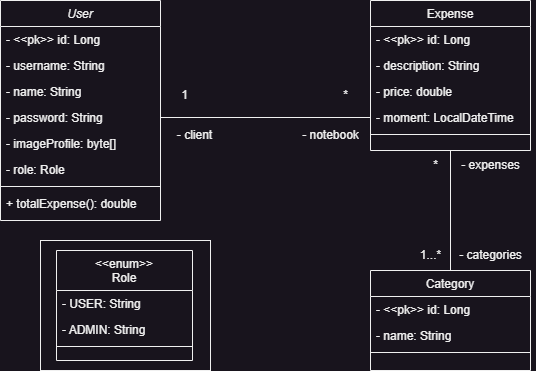

The diagram above was exported from draw.io. Its source (the exported page's mxGraphModel, read from the mxfile embedded in the PNG):
<mxGraphModel dx="1418" dy="828" grid="1" gridSize="10" guides="1" tooltips="1" connect="1" arrows="1" fold="1" page="1" pageScale="1" pageWidth="827" pageHeight="1169" math="0" shadow="0">
  <root>
    <mxCell id="WIyWlLk6GJQsqaUBKTNV-0" />
    <mxCell id="WIyWlLk6GJQsqaUBKTNV-1" parent="WIyWlLk6GJQsqaUBKTNV-0" />
    <mxCell id="zkfFHV4jXpPFQw0GAbJ--0" value="User" style="swimlane;fontStyle=2;align=center;verticalAlign=top;childLayout=stackLayout;horizontal=1;startSize=26;horizontalStack=0;resizeParent=1;resizeLast=0;collapsible=1;marginBottom=0;rounded=0;shadow=0;strokeWidth=1;" parent="WIyWlLk6GJQsqaUBKTNV-1" vertex="1">
      <mxGeometry x="220" y="110" width="160" height="220" as="geometry">
        <mxRectangle x="230" y="140" width="160" height="26" as="alternateBounds" />
      </mxGeometry>
    </mxCell>
    <mxCell id="zkfFHV4jXpPFQw0GAbJ--1" value="- &lt;&lt;pk&gt;&gt; id: Long" style="text;align=left;verticalAlign=top;spacingLeft=4;spacingRight=4;overflow=hidden;rotatable=0;points=[[0,0.5],[1,0.5]];portConstraint=eastwest;" parent="zkfFHV4jXpPFQw0GAbJ--0" vertex="1">
      <mxGeometry y="26" width="160" height="26" as="geometry" />
    </mxCell>
    <mxCell id="zkfFHV4jXpPFQw0GAbJ--2" value="- username: String" style="text;align=left;verticalAlign=top;spacingLeft=4;spacingRight=4;overflow=hidden;rotatable=0;points=[[0,0.5],[1,0.5]];portConstraint=eastwest;rounded=0;shadow=0;html=0;" parent="zkfFHV4jXpPFQw0GAbJ--0" vertex="1">
      <mxGeometry y="52" width="160" height="26" as="geometry" />
    </mxCell>
    <mxCell id="puiqZnabxCfFbtPqem18-1" value="- name: String" style="text;align=left;verticalAlign=top;spacingLeft=4;spacingRight=4;overflow=hidden;rotatable=0;points=[[0,0.5],[1,0.5]];portConstraint=eastwest;" parent="zkfFHV4jXpPFQw0GAbJ--0" vertex="1">
      <mxGeometry y="78" width="160" height="26" as="geometry" />
    </mxCell>
    <mxCell id="puiqZnabxCfFbtPqem18-4" value="- password: String" style="text;align=left;verticalAlign=top;spacingLeft=4;spacingRight=4;overflow=hidden;rotatable=0;points=[[0,0.5],[1,0.5]];portConstraint=eastwest;" parent="zkfFHV4jXpPFQw0GAbJ--0" vertex="1">
      <mxGeometry y="104" width="160" height="26" as="geometry" />
    </mxCell>
    <mxCell id="puiqZnabxCfFbtPqem18-6" value="- imageProfile: byte[]" style="text;align=left;verticalAlign=top;spacingLeft=4;spacingRight=4;overflow=hidden;rotatable=0;points=[[0,0.5],[1,0.5]];portConstraint=eastwest;labelBorderColor=none;html=1;fontSize=12;" parent="zkfFHV4jXpPFQw0GAbJ--0" vertex="1">
      <mxGeometry y="130" width="160" height="26" as="geometry" />
    </mxCell>
    <mxCell id="puiqZnabxCfFbtPqem18-7" value="- role: Role" style="text;align=left;verticalAlign=top;spacingLeft=4;spacingRight=4;overflow=hidden;rotatable=0;points=[[0,0.5],[1,0.5]];portConstraint=eastwest;" parent="zkfFHV4jXpPFQw0GAbJ--0" vertex="1">
      <mxGeometry y="156" width="160" height="26" as="geometry" />
    </mxCell>
    <mxCell id="puiqZnabxCfFbtPqem18-3" value="" style="line;html=1;strokeWidth=1;align=left;verticalAlign=middle;spacingTop=-1;spacingLeft=3;spacingRight=3;rotatable=0;labelPosition=right;points=[];portConstraint=eastwest;" parent="zkfFHV4jXpPFQw0GAbJ--0" vertex="1">
      <mxGeometry y="182" width="160" height="8" as="geometry" />
    </mxCell>
    <mxCell id="puiqZnabxCfFbtPqem18-8" value="+ totalExpense(): double" style="text;align=left;verticalAlign=top;spacingLeft=4;spacingRight=4;overflow=hidden;rotatable=0;points=[[0,0.5],[1,0.5]];portConstraint=eastwest;" parent="zkfFHV4jXpPFQw0GAbJ--0" vertex="1">
      <mxGeometry y="190" width="160" height="26" as="geometry" />
    </mxCell>
    <mxCell id="puiqZnabxCfFbtPqem18-20" style="edgeStyle=orthogonalEdgeStyle;rounded=0;orthogonalLoop=1;jettySize=auto;html=1;entryX=0.5;entryY=0;entryDx=0;entryDy=0;endArrow=none;endFill=0;" parent="WIyWlLk6GJQsqaUBKTNV-1" source="zkfFHV4jXpPFQw0GAbJ--17" target="puiqZnabxCfFbtPqem18-14" edge="1">
      <mxGeometry relative="1" as="geometry" />
    </mxCell>
    <mxCell id="zkfFHV4jXpPFQw0GAbJ--17" value="Expense" style="swimlane;fontStyle=0;align=center;verticalAlign=top;childLayout=stackLayout;horizontal=1;startSize=26;horizontalStack=0;resizeParent=1;resizeLast=0;collapsible=1;marginBottom=0;rounded=0;shadow=0;strokeWidth=1;" parent="WIyWlLk6GJQsqaUBKTNV-1" vertex="1">
      <mxGeometry x="590" y="110" width="160" height="150" as="geometry">
        <mxRectangle x="550" y="140" width="160" height="26" as="alternateBounds" />
      </mxGeometry>
    </mxCell>
    <mxCell id="puiqZnabxCfFbtPqem18-10" value="- &lt;&lt;pk&gt;&gt; id: Long" style="text;align=left;verticalAlign=top;spacingLeft=4;spacingRight=4;overflow=hidden;rotatable=0;points=[[0,0.5],[1,0.5]];portConstraint=eastwest;" parent="zkfFHV4jXpPFQw0GAbJ--17" vertex="1">
      <mxGeometry y="26" width="160" height="26" as="geometry" />
    </mxCell>
    <mxCell id="puiqZnabxCfFbtPqem18-11" value="- description: String" style="text;align=left;verticalAlign=top;spacingLeft=4;spacingRight=4;overflow=hidden;rotatable=0;points=[[0,0.5],[1,0.5]];portConstraint=eastwest;rounded=0;shadow=0;html=0;" parent="zkfFHV4jXpPFQw0GAbJ--17" vertex="1">
      <mxGeometry y="52" width="160" height="26" as="geometry" />
    </mxCell>
    <mxCell id="puiqZnabxCfFbtPqem18-12" value="- price: double" style="text;align=left;verticalAlign=top;spacingLeft=4;spacingRight=4;overflow=hidden;rotatable=0;points=[[0,0.5],[1,0.5]];portConstraint=eastwest;rounded=0;shadow=0;html=0;" parent="zkfFHV4jXpPFQw0GAbJ--17" vertex="1">
      <mxGeometry y="78" width="160" height="26" as="geometry" />
    </mxCell>
    <mxCell id="puiqZnabxCfFbtPqem18-13" value="- moment: LocalDateTime" style="text;align=left;verticalAlign=top;spacingLeft=4;spacingRight=4;overflow=hidden;rotatable=0;points=[[0,0.5],[1,0.5]];portConstraint=eastwest;rounded=0;shadow=0;html=0;" parent="zkfFHV4jXpPFQw0GAbJ--17" vertex="1">
      <mxGeometry y="104" width="160" height="26" as="geometry" />
    </mxCell>
    <mxCell id="zkfFHV4jXpPFQw0GAbJ--23" value="" style="line;html=1;strokeWidth=1;align=left;verticalAlign=middle;spacingTop=-1;spacingLeft=3;spacingRight=3;rotatable=0;labelPosition=right;points=[];portConstraint=eastwest;" parent="zkfFHV4jXpPFQw0GAbJ--17" vertex="1">
      <mxGeometry y="130" width="160" height="8" as="geometry" />
    </mxCell>
    <mxCell id="puiqZnabxCfFbtPqem18-14" value="Category" style="swimlane;fontStyle=0;align=center;verticalAlign=top;childLayout=stackLayout;horizontal=1;startSize=26;horizontalStack=0;resizeParent=1;resizeLast=0;collapsible=1;marginBottom=0;rounded=0;shadow=0;strokeWidth=1;" parent="WIyWlLk6GJQsqaUBKTNV-1" vertex="1">
      <mxGeometry x="590" y="380" width="160" height="100" as="geometry">
        <mxRectangle x="550" y="140" width="160" height="26" as="alternateBounds" />
      </mxGeometry>
    </mxCell>
    <mxCell id="puiqZnabxCfFbtPqem18-15" value="- &lt;&lt;pk&gt;&gt; id: Long" style="text;align=left;verticalAlign=top;spacingLeft=4;spacingRight=4;overflow=hidden;rotatable=0;points=[[0,0.5],[1,0.5]];portConstraint=eastwest;" parent="puiqZnabxCfFbtPqem18-14" vertex="1">
      <mxGeometry y="26" width="160" height="26" as="geometry" />
    </mxCell>
    <mxCell id="puiqZnabxCfFbtPqem18-16" value="- name: String" style="text;align=left;verticalAlign=top;spacingLeft=4;spacingRight=4;overflow=hidden;rotatable=0;points=[[0,0.5],[1,0.5]];portConstraint=eastwest;rounded=0;shadow=0;html=0;" parent="puiqZnabxCfFbtPqem18-14" vertex="1">
      <mxGeometry y="52" width="160" height="26" as="geometry" />
    </mxCell>
    <mxCell id="puiqZnabxCfFbtPqem18-19" value="" style="line;html=1;strokeWidth=1;align=left;verticalAlign=middle;spacingTop=-1;spacingLeft=3;spacingRight=3;rotatable=0;labelPosition=right;points=[];portConstraint=eastwest;" parent="puiqZnabxCfFbtPqem18-14" vertex="1">
      <mxGeometry y="78" width="160" height="8" as="geometry" />
    </mxCell>
    <mxCell id="puiqZnabxCfFbtPqem18-21" value="&lt;&lt;enum&gt;&gt;&#10;Role" style="swimlane;fontStyle=0;align=center;verticalAlign=top;childLayout=stackLayout;horizontal=1;startSize=40;horizontalStack=0;resizeParent=1;resizeLast=0;collapsible=1;marginBottom=0;rounded=0;shadow=0;strokeWidth=1;" parent="WIyWlLk6GJQsqaUBKTNV-1" vertex="1">
      <mxGeometry x="276" y="360" width="136" height="110" as="geometry">
        <mxRectangle x="254" y="370" width="160" height="26" as="alternateBounds" />
      </mxGeometry>
    </mxCell>
    <mxCell id="puiqZnabxCfFbtPqem18-26" value="- USER: String" style="text;align=left;verticalAlign=top;spacingLeft=4;spacingRight=4;overflow=hidden;rotatable=0;points=[[0,0.5],[1,0.5]];portConstraint=eastwest;rounded=0;shadow=0;html=0;" parent="puiqZnabxCfFbtPqem18-21" vertex="1">
      <mxGeometry y="40" width="136" height="26" as="geometry" />
    </mxCell>
    <mxCell id="puiqZnabxCfFbtPqem18-27" value="- ADMIN: String" style="text;align=left;verticalAlign=top;spacingLeft=4;spacingRight=4;overflow=hidden;rotatable=0;points=[[0,0.5],[1,0.5]];portConstraint=eastwest;rounded=0;shadow=0;html=0;" parent="puiqZnabxCfFbtPqem18-21" vertex="1">
      <mxGeometry y="66" width="136" height="26" as="geometry" />
    </mxCell>
    <mxCell id="puiqZnabxCfFbtPqem18-29" value="" style="line;html=1;strokeWidth=1;align=left;verticalAlign=middle;spacingTop=-1;spacingLeft=3;spacingRight=3;rotatable=0;labelPosition=right;points=[];portConstraint=eastwest;" parent="puiqZnabxCfFbtPqem18-21" vertex="1">
      <mxGeometry y="92" width="136" height="8" as="geometry" />
    </mxCell>
    <mxCell id="puiqZnabxCfFbtPqem18-32" value="" style="rounded=0;whiteSpace=wrap;html=1;gradientColor=none;fillColor=none;" parent="WIyWlLk6GJQsqaUBKTNV-1" vertex="1">
      <mxGeometry x="260" y="350" width="170" height="130" as="geometry" />
    </mxCell>
    <mxCell id="puiqZnabxCfFbtPqem18-33" value="- client" style="text;html=1;align=center;verticalAlign=middle;resizable=0;points=[];autosize=1;strokeColor=none;fillColor=none;" parent="WIyWlLk6GJQsqaUBKTNV-1" vertex="1">
      <mxGeometry x="384" y="230" width="60" height="30" as="geometry" />
    </mxCell>
    <mxCell id="puiqZnabxCfFbtPqem18-34" value="- notebook" style="text;html=1;align=center;verticalAlign=middle;resizable=0;points=[];autosize=1;strokeColor=none;fillColor=none;" parent="WIyWlLk6GJQsqaUBKTNV-1" vertex="1">
      <mxGeometry x="510" y="230" width="80" height="30" as="geometry" />
    </mxCell>
    <mxCell id="puiqZnabxCfFbtPqem18-35" value="- categories" style="text;html=1;align=center;verticalAlign=middle;resizable=0;points=[];autosize=1;strokeColor=none;fillColor=none;" parent="WIyWlLk6GJQsqaUBKTNV-1" vertex="1">
      <mxGeometry x="665" y="350" width="90" height="30" as="geometry" />
    </mxCell>
    <mxCell id="puiqZnabxCfFbtPqem18-36" value="- expenses" style="text;html=1;align=center;verticalAlign=middle;resizable=0;points=[];autosize=1;strokeColor=none;fillColor=none;" parent="WIyWlLk6GJQsqaUBKTNV-1" vertex="1">
      <mxGeometry x="670" y="260" width="80" height="30" as="geometry" />
    </mxCell>
    <mxCell id="puiqZnabxCfFbtPqem18-38" value="&lt;font style=&quot;font-size: 12px;&quot;&gt;*&lt;/font&gt;" style="text;html=1;align=center;verticalAlign=middle;resizable=0;points=[];autosize=1;strokeColor=none;fillColor=none;" parent="WIyWlLk6GJQsqaUBKTNV-1" vertex="1">
      <mxGeometry x="640" y="260" width="30" height="30" as="geometry" />
    </mxCell>
    <mxCell id="puiqZnabxCfFbtPqem18-39" value="&lt;font style=&quot;font-size: 12px;&quot;&gt;1...*&lt;/font&gt;" style="text;html=1;align=center;verticalAlign=middle;resizable=0;points=[];autosize=1;strokeColor=none;fillColor=none;" parent="WIyWlLk6GJQsqaUBKTNV-1" vertex="1">
      <mxGeometry x="630" y="350" width="40" height="30" as="geometry" />
    </mxCell>
    <mxCell id="r03QlUdj4ur0iOGkDyVw-0" style="edgeStyle=orthogonalEdgeStyle;rounded=0;orthogonalLoop=1;jettySize=auto;html=1;endArrow=none;endFill=0;exitX=1;exitY=0.5;exitDx=0;exitDy=0;entryX=0;entryY=0.5;entryDx=0;entryDy=0;" edge="1" parent="WIyWlLk6GJQsqaUBKTNV-1" source="puiqZnabxCfFbtPqem18-4" target="puiqZnabxCfFbtPqem18-13">
      <mxGeometry relative="1" as="geometry">
        <mxPoint x="490" y="190" as="sourcePoint" />
        <mxPoint x="520" y="270" as="targetPoint" />
      </mxGeometry>
    </mxCell>
    <mxCell id="r03QlUdj4ur0iOGkDyVw-1" value="&lt;font style=&quot;font-size: 12px;&quot;&gt;*&lt;/font&gt;" style="text;html=1;align=center;verticalAlign=middle;resizable=0;points=[];autosize=1;strokeColor=none;fillColor=none;" vertex="1" parent="WIyWlLk6GJQsqaUBKTNV-1">
      <mxGeometry x="550" y="190" width="30" height="30" as="geometry" />
    </mxCell>
    <mxCell id="r03QlUdj4ur0iOGkDyVw-4" value="1" style="text;html=1;align=center;verticalAlign=middle;resizable=0;points=[];autosize=1;strokeColor=none;fillColor=none;" vertex="1" parent="WIyWlLk6GJQsqaUBKTNV-1">
      <mxGeometry x="389" y="190" width="30" height="30" as="geometry" />
    </mxCell>
  </root>
</mxGraphModel>